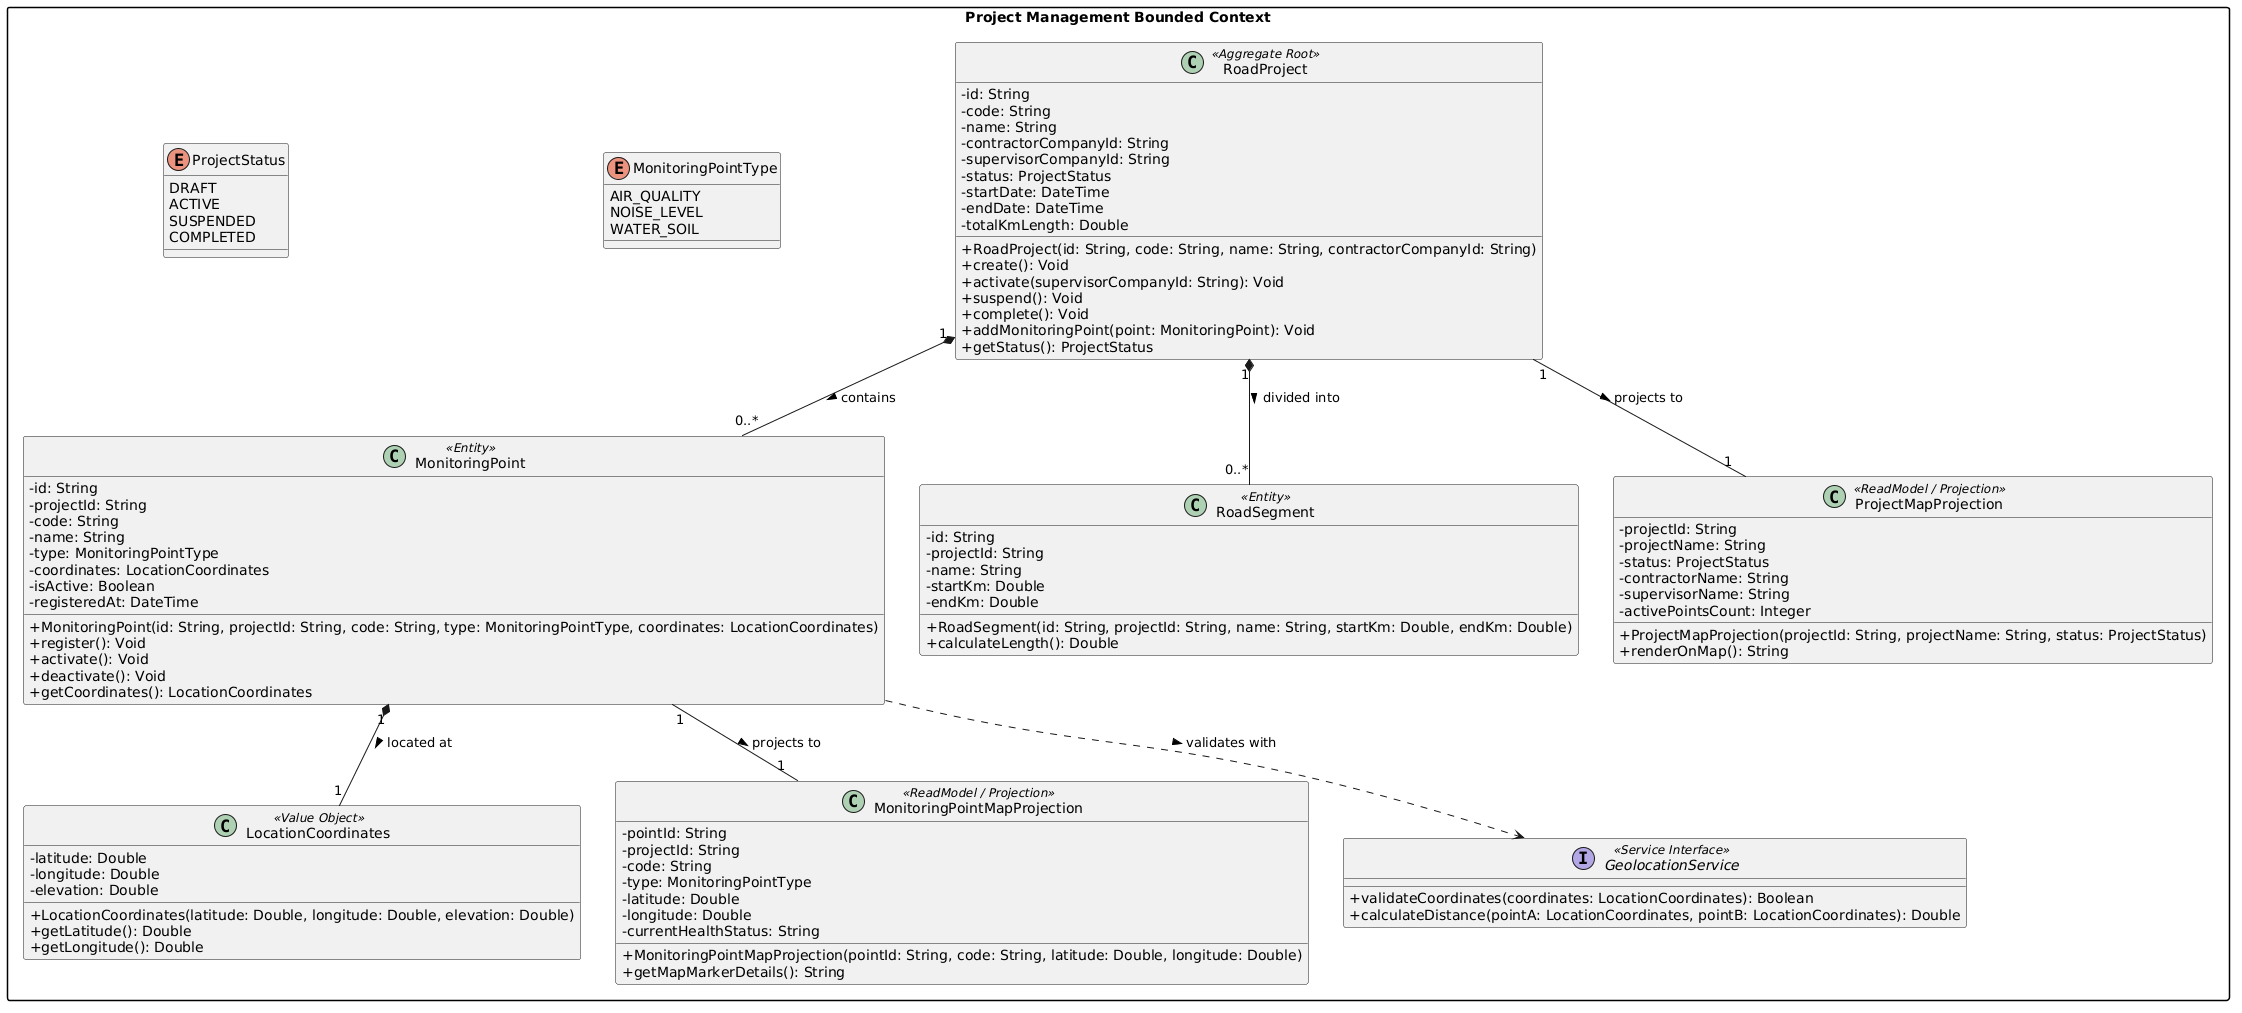

The diagram above was rendered by PlantUML. Its source (embedded in the PNG):
@startuml
skinparam classAttributeIconSize 0
skinparam packageStyle rectangle
skinparam shadowing false

package "Project Management Bounded Context" {

    enum ProjectStatus {
        DRAFT
        ACTIVE
        SUSPENDED
        COMPLETED
    }

    enum MonitoringPointType {
        AIR_QUALITY
        NOISE_LEVEL
        WATER_SOIL
    }

    class LocationCoordinates <<Value Object>> {
        - latitude: Double
        - longitude: Double
        - elevation: Double
        + LocationCoordinates(latitude: Double, longitude: Double, elevation: Double)
        + getLatitude(): Double
        + getLongitude(): Double
    }

    class RoadProject <<Aggregate Root>> {
        - id: String
        - code: String
        - name: String
        - contractorCompanyId: String
        - supervisorCompanyId: String
        - status: ProjectStatus
        - startDate: DateTime
        - endDate: DateTime
        - totalKmLength: Double
        + RoadProject(id: String, code: String, name: String, contractorCompanyId: String)
        + create(): Void
        + activate(supervisorCompanyId: String): Void
        + suspend(): Void
        + complete(): Void
        + addMonitoringPoint(point: MonitoringPoint): Void
        + getStatus(): ProjectStatus
    }

    class MonitoringPoint <<Entity>> {
        - id: String
        - projectId: String
        - code: String
        - name: String
        - type: MonitoringPointType
        - coordinates: LocationCoordinates
        - isActive: Boolean
        - registeredAt: DateTime
        + MonitoringPoint(id: String, projectId: String, code: String, type: MonitoringPointType, coordinates: LocationCoordinates)
        + register(): Void
        + activate(): Void
        + deactivate(): Void
        + getCoordinates(): LocationCoordinates
    }

    class RoadSegment <<Entity>> {
        - id: String
        - projectId: String
        - name: String
        - startKm: Double
        - endKm: Double
        + RoadSegment(id: String, projectId: String, name: String, startKm: Double, endKm: Double)
        + calculateLength(): Double
    }

    class ProjectMapProjection <<ReadModel / Projection>> {
        - projectId: String
        - projectName: String
        - status: ProjectStatus
        - contractorName: String
        - supervisorName: String
        - activePointsCount: Integer
        + ProjectMapProjection(projectId: String, projectName: String, status: ProjectStatus)
        + renderOnMap(): String
    }

    class MonitoringPointMapProjection <<ReadModel / Projection>> {
        - pointId: String
        - projectId: String
        - code: String
        - type: MonitoringPointType
        - latitude: Double
        - longitude: Double
        - currentHealthStatus: String
        + MonitoringPointMapProjection(pointId: String, code: String, latitude: Double, longitude: Double)
        + getMapMarkerDetails(): String
    }

    interface GeolocationService <<Service Interface>> {
        + validateCoordinates(coordinates: LocationCoordinates): Boolean
        + calculateDistance(pointA: LocationCoordinates, pointB: LocationCoordinates): Double
    }

    ' Relationships and Multiplicities
    RoadProject "1" *-- "0..*" MonitoringPoint : contains >
    RoadProject "1" *-- "0..*" RoadSegment : divided into >
    MonitoringPoint "1" *-- "1" LocationCoordinates : located at >
    RoadProject "1" -- "1" ProjectMapProjection : projects to >
    MonitoringPoint "1" -- "1" MonitoringPointMapProjection : projects to >
    MonitoringPoint ..> GeolocationService : validates with >

}
@enduml